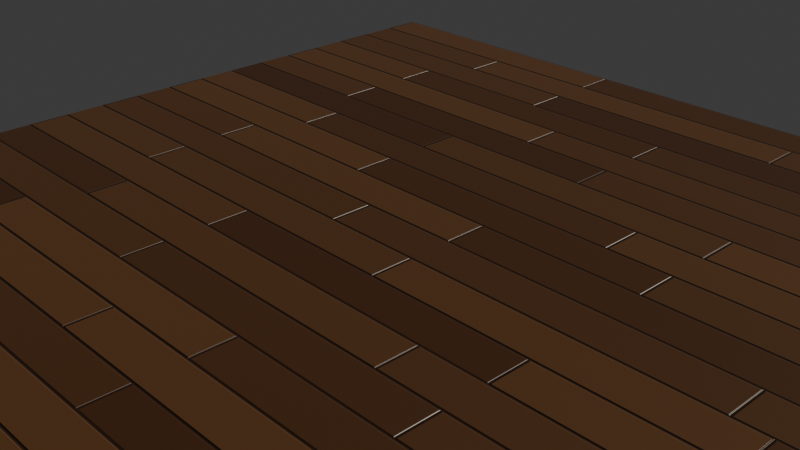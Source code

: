 # Source: Bodendielen.blend  (saved by Blender 4.1.23; exported with 4.5.12 LTS)
import bpy
from mathutils import Matrix  # noqa: F401  (used for matrix-valued properties, if any)

bpy.ops.wm.read_factory_settings(use_empty=True)
scene = bpy.context.scene
scene.name = 'Scene'

# ---- collections
col_collection = bpy.data.collections.new('Collection'); scene.collection.children.link(col_collection)

# ---- materials (node trees are filled in below, after node groups)
mat_material_001 = bpy.data.materials.new('Material.001')
mat_material_001.use_transparent_shadow = False

# ---- material node trees
mat_material_001.use_nodes = True; mat_material_001.node_tree.nodes.clear()
_N = mat_material_001.node_tree.nodes; _L = mat_material_001.node_tree.links
n0 = _N.new('ShaderNodeBsdfPrincipled'); n0.name = 'Principled BSDF'; n0.location = (4, 306)
n0.inputs[2].default_value = 0.3764
n0.inputs[21].default_value = 1.6
n1 = _N.new('ShaderNodeOutputMaterial'); n1.name = 'Material Output'; n1.location = (300, 300)
n2 = _N.new('ShaderNodeTexBrick'); n2.name = 'Brick Texture'; n2.location = (-467, 280)
n2.squash_frequency = 3
n2.squash = 1.2
n2.inputs[1].default_value = (0.09893, 0.04411, 0.01622, 1.0)
n2.inputs[2].default_value = (0.04095, 0.01431, 0.004579, 1.0)
n2.inputs[3].default_value = (0.02191, 0.008326, 0.003416, 1.0)
n2.inputs[5].default_value = 0.01
n2.inputs[6].default_value = 0.75
n2.inputs[7].default_value = -0.1
n2.inputs[8].default_value = 1.9
n3 = _N.new('ShaderNodeBump'); n3.name = 'Bump'; n3.location = (-235, 80)
n3.inputs[1].default_value = 0.4
n3.inputs[2].default_value = 1.0
_L.new(n0.outputs[0], n1.inputs[0])
_L.new(n2.outputs[0], n0.inputs[0])
_L.new(n3.outputs[0], n0.inputs[5])
_L.new(n2.outputs[0], n3.inputs[3])
n1.is_active_output = True

# ---- world
world_world = bpy.data.worlds.new('World'); scene.world = world_world
world_world.use_nodes = True; world_world.node_tree.nodes.clear()
_N = world_world.node_tree.nodes; _L = world_world.node_tree.links
n0 = _N.new('ShaderNodeOutputWorld'); n0.name = 'World Output'; n0.location = (300, 300)
n1 = _N.new('ShaderNodeBackground'); n1.name = 'Background'; n1.location = (10, 300)
n1.inputs[0].default_value = (0.05088, 0.05088, 0.05088, 1.0)
_L.new(n1.outputs[0], n0.inputs[0])
n0.is_active_output = True
world_world.color = (0.05088, 0.05088, 0.05088)
world_world.use_sun_shadow = False
world_world.sun_shadow_jitter_overblur = 0.0

# ---- cameras
cam_camera = bpy.data.cameras.new('Camera')
cam_camera.clip_end = 100.0
cam_camera.ortho_scale = 7.314

# ---- lights
light_sun = bpy.data.lights.new('Sun', 'SUN')
light_sun.color = (1.0, 0.9362, 0.8077)
light_sun.transmission_factor = 0.0
light_sun.angle = 0.1274
light_sun.energy = 3.0

# ---- meshes
me_plane = bpy.data.meshes.new('Plane')
me_plane.from_pydata([(-1.0, -1.0, 0.0), (1.0, -1.0, 0.0), (-1.0, 1.0, 0.0), (1.0, 1.0, 0.0)], [], [(0, 1, 3, 2)])
_uv = me_plane.uv_layers.new(name='UVMap')
_uv.uv.foreach_set('vector', [0.0, 0.0, 1.0, 0.0, 1.0, 1.0, 0.0, 1.0])
me_plane.materials.append(mat_material_001)
me_plane.update()

# ---- objects
ob_camera = bpy.data.objects.new('Camera', cam_camera)
ob_plane = bpy.data.objects.new('Plane', me_plane)
ob_sun = bpy.data.objects.new('Sun', light_sun)

# ---- transforms, parenting, visibility, modifiers, constraints
ob_camera.location = (7.359, -6.926, 4.958)
ob_camera.rotation_euler = (1.109, 0.0, 0.8149)
ob_camera.lock_rotations_4d = False
ob_camera.empty_display_type = 'ARROWS'
ob_camera.color = (0.0, 0.0, 0.0, 0.0)
ob_camera.display_type = 'WIRE'
ob_camera.lineart.crease_threshold = 0.0
ob_plane.location = (0.0, 0.0, 0.0)
ob_plane.scale = (5.0, 5.0, 5.0)
ob_sun.location = (2.599, 2.862, 5.839)
ob_sun.rotation_euler = (-0.7474, 0.394, -0.1355)

# ---- collection membership
col_collection.objects.link(ob_camera)
col_collection.objects.link(ob_plane)
col_collection.objects.link(ob_sun)

# ---- scene / render settings (as saved in the file)
scene.camera = ob_camera
scene.frame_start = 1; scene.frame_end = 250; scene.frame_set(1)
scene.render.engine = 'BLENDER_EEVEE_NEXT'
scene.cycles.sampling_pattern = 'TABULATED_SOBOL'
scene.eevee.ray_tracing_options.trace_max_roughness = 0.0
bpy.context.view_layer.update()
